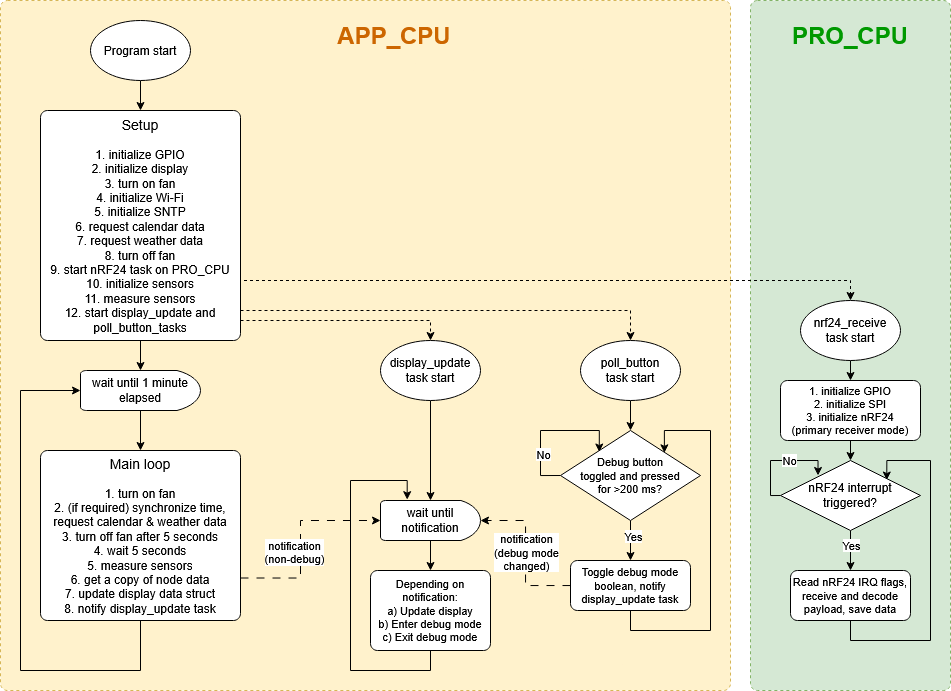

The diagram above was exported from draw.io. Its source (the exported page's mxGraphModel, read from the mxfile embedded in the PNG):
<mxGraphModel dx="2062" dy="666" grid="1" gridSize="10" guides="1" tooltips="1" connect="1" arrows="1" fold="1" page="1" pageScale="1" pageWidth="827" pageHeight="1169" math="0" shadow="0">
  <root>
    <mxCell id="WIyWlLk6GJQsqaUBKTNV-0" />
    <mxCell id="WIyWlLk6GJQsqaUBKTNV-1" parent="WIyWlLk6GJQsqaUBKTNV-0" />
    <mxCell id="8JMaUqoVzFi5IFR0wav9-44" value="" style="rounded=1;whiteSpace=wrap;html=1;absoluteArcSize=1;arcSize=14;strokeWidth=1;dashed=1;fillColor=#d5e8d4;strokeColor=#82b366;" vertex="1" parent="WIyWlLk6GJQsqaUBKTNV-1">
      <mxGeometry x="740" y="140" width="200" height="690" as="geometry" />
    </mxCell>
    <mxCell id="8JMaUqoVzFi5IFR0wav9-42" value="" style="rounded=1;whiteSpace=wrap;html=1;absoluteArcSize=1;arcSize=14;strokeWidth=1;dashed=1;fillColor=#fff2cc;strokeColor=#d6b656;" vertex="1" parent="WIyWlLk6GJQsqaUBKTNV-1">
      <mxGeometry x="-10" y="140" width="730" height="690" as="geometry" />
    </mxCell>
    <mxCell id="8JMaUqoVzFi5IFR0wav9-2" value="" style="edgeStyle=orthogonalEdgeStyle;rounded=0;orthogonalLoop=1;jettySize=auto;html=1;entryX=0.5;entryY=0;entryDx=0;entryDy=0;exitX=0.5;exitY=1;exitDx=0;exitDy=0;exitPerimeter=0;" edge="1" parent="WIyWlLk6GJQsqaUBKTNV-1" source="8JMaUqoVzFi5IFR0wav9-0" target="8JMaUqoVzFi5IFR0wav9-1">
      <mxGeometry relative="1" as="geometry" />
    </mxCell>
    <mxCell id="8JMaUqoVzFi5IFR0wav9-0" value="Program start" style="strokeWidth=1;html=1;shape=mxgraph.flowchart.start_1;whiteSpace=wrap;" vertex="1" parent="WIyWlLk6GJQsqaUBKTNV-1">
      <mxGeometry x="80" y="160" width="100" height="60" as="geometry" />
    </mxCell>
    <mxCell id="8JMaUqoVzFi5IFR0wav9-4" value="" style="edgeStyle=orthogonalEdgeStyle;rounded=0;orthogonalLoop=1;jettySize=auto;html=1;exitX=1;exitY=0.75;exitDx=0;exitDy=0;dashed=1;entryX=0.5;entryY=0;entryDx=0;entryDy=0;entryPerimeter=0;" edge="1" parent="WIyWlLk6GJQsqaUBKTNV-1" source="8JMaUqoVzFi5IFR0wav9-1" target="8JMaUqoVzFi5IFR0wav9-9">
      <mxGeometry relative="1" as="geometry">
        <mxPoint x="680" y="480" as="targetPoint" />
        <Array as="points">
          <mxPoint x="840" y="420" />
        </Array>
      </mxGeometry>
    </mxCell>
    <mxCell id="8JMaUqoVzFi5IFR0wav9-11" value="" style="edgeStyle=orthogonalEdgeStyle;rounded=0;orthogonalLoop=1;jettySize=auto;html=1;entryX=0.5;entryY=0;entryDx=0;entryDy=0;entryPerimeter=0;" edge="1" parent="WIyWlLk6GJQsqaUBKTNV-1" source="8JMaUqoVzFi5IFR0wav9-1" target="8JMaUqoVzFi5IFR0wav9-12">
      <mxGeometry relative="1" as="geometry">
        <mxPoint x="130" y="560" as="targetPoint" />
      </mxGeometry>
    </mxCell>
    <mxCell id="8JMaUqoVzFi5IFR0wav9-1" value="&lt;div&gt;&lt;font style=&quot;font-size: 14px;&quot;&gt;Setup&lt;br&gt;&lt;/font&gt;&lt;br&gt;1. initialize GPIO&lt;/div&gt;&lt;div&gt;2. initialize display&lt;/div&gt;&lt;div&gt;3. turn on fan&lt;/div&gt;&lt;div&gt;4. initialize Wi-Fi&lt;/div&gt;&lt;div&gt;5. initialize SNTP&lt;/div&gt;&lt;div&gt;6. request calendar data&lt;/div&gt;&lt;div&gt;7. request weather data&lt;/div&gt;&lt;div&gt;8. turn off fan&lt;/div&gt;&lt;div&gt;9. start nRF24 task on PRO_CPU&lt;/div&gt;&lt;div&gt;10. initialize sensors&lt;/div&gt;&lt;div&gt;11. measure sensors&lt;br&gt;12. start display_update and poll_button_tasks&lt;/div&gt;" style="rounded=1;whiteSpace=wrap;html=1;absoluteArcSize=1;arcSize=14;strokeWidth=1;" vertex="1" parent="WIyWlLk6GJQsqaUBKTNV-1">
      <mxGeometry x="30" y="250" width="200" height="230" as="geometry" />
    </mxCell>
    <mxCell id="8JMaUqoVzFi5IFR0wav9-5" value="" style="edgeStyle=orthogonalEdgeStyle;rounded=0;orthogonalLoop=1;jettySize=auto;html=1;exitX=1;exitY=0.75;exitDx=0;exitDy=0;dashed=1;entryX=0.5;entryY=0;entryDx=0;entryDy=0;entryPerimeter=0;" edge="1" parent="WIyWlLk6GJQsqaUBKTNV-1" target="8JMaUqoVzFi5IFR0wav9-8">
      <mxGeometry relative="1" as="geometry">
        <mxPoint x="230" y="450" as="sourcePoint" />
        <mxPoint x="520" y="480" as="targetPoint" />
        <Array as="points">
          <mxPoint x="620" y="450" />
        </Array>
      </mxGeometry>
    </mxCell>
    <mxCell id="8JMaUqoVzFi5IFR0wav9-6" value="" style="edgeStyle=orthogonalEdgeStyle;rounded=0;orthogonalLoop=1;jettySize=auto;html=1;exitX=1;exitY=0.75;exitDx=0;exitDy=0;dashed=1;entryX=0.5;entryY=0;entryDx=0;entryDy=0;entryPerimeter=0;" edge="1" parent="WIyWlLk6GJQsqaUBKTNV-1" target="8JMaUqoVzFi5IFR0wav9-7">
      <mxGeometry relative="1" as="geometry">
        <mxPoint x="230" y="460" as="sourcePoint" />
        <mxPoint x="360" y="480" as="targetPoint" />
        <Array as="points">
          <mxPoint x="420" y="460" />
        </Array>
      </mxGeometry>
    </mxCell>
    <mxCell id="8JMaUqoVzFi5IFR0wav9-18" value="" style="edgeStyle=orthogonalEdgeStyle;rounded=0;orthogonalLoop=1;jettySize=auto;html=1;exitX=0.5;exitY=1;exitDx=0;exitDy=0;exitPerimeter=0;entryX=0.5;entryY=0;entryDx=0;entryDy=0;entryPerimeter=0;" edge="1" parent="WIyWlLk6GJQsqaUBKTNV-1" source="8JMaUqoVzFi5IFR0wav9-7" target="8JMaUqoVzFi5IFR0wav9-25">
      <mxGeometry relative="1" as="geometry">
        <mxPoint x="420" y="620" as="targetPoint" />
      </mxGeometry>
    </mxCell>
    <mxCell id="8JMaUqoVzFi5IFR0wav9-7" value="display_update task start" style="strokeWidth=1;html=1;shape=mxgraph.flowchart.start_1;whiteSpace=wrap;" vertex="1" parent="WIyWlLk6GJQsqaUBKTNV-1">
      <mxGeometry x="370" y="480" width="100" height="60" as="geometry" />
    </mxCell>
    <mxCell id="8JMaUqoVzFi5IFR0wav9-29" value="" style="edgeStyle=orthogonalEdgeStyle;rounded=0;orthogonalLoop=1;jettySize=auto;html=1;entryX=0.5;entryY=0;entryDx=0;entryDy=0;entryPerimeter=0;exitX=0.5;exitY=1;exitDx=0;exitDy=0;exitPerimeter=0;" edge="1" parent="WIyWlLk6GJQsqaUBKTNV-1" source="8JMaUqoVzFi5IFR0wav9-8" target="8JMaUqoVzFi5IFR0wav9-28">
      <mxGeometry relative="1" as="geometry" />
    </mxCell>
    <mxCell id="8JMaUqoVzFi5IFR0wav9-8" value="poll_button&lt;br&gt;task start" style="strokeWidth=1;html=1;shape=mxgraph.flowchart.start_1;whiteSpace=wrap;" vertex="1" parent="WIyWlLk6GJQsqaUBKTNV-1">
      <mxGeometry x="570" y="480" width="100" height="60" as="geometry" />
    </mxCell>
    <mxCell id="8JMaUqoVzFi5IFR0wav9-47" value="" style="edgeStyle=orthogonalEdgeStyle;rounded=0;orthogonalLoop=1;jettySize=auto;html=1;entryX=0.5;entryY=0;entryDx=0;entryDy=0;exitX=0.5;exitY=1;exitDx=0;exitDy=0;exitPerimeter=0;" edge="1" parent="WIyWlLk6GJQsqaUBKTNV-1" source="8JMaUqoVzFi5IFR0wav9-9" target="8JMaUqoVzFi5IFR0wav9-46">
      <mxGeometry relative="1" as="geometry" />
    </mxCell>
    <mxCell id="8JMaUqoVzFi5IFR0wav9-9" value="nrf24_receive&lt;br&gt;task start" style="strokeWidth=1;html=1;shape=mxgraph.flowchart.start_1;whiteSpace=wrap;" vertex="1" parent="WIyWlLk6GJQsqaUBKTNV-1">
      <mxGeometry x="790" y="440" width="100" height="60" as="geometry" />
    </mxCell>
    <mxCell id="8JMaUqoVzFi5IFR0wav9-14" value="" style="edgeStyle=orthogonalEdgeStyle;rounded=0;orthogonalLoop=1;jettySize=auto;html=1;entryX=0.5;entryY=0;entryDx=0;entryDy=0;exitX=0.5;exitY=1;exitDx=0;exitDy=0;exitPerimeter=0;" edge="1" parent="WIyWlLk6GJQsqaUBKTNV-1" source="8JMaUqoVzFi5IFR0wav9-12" target="8JMaUqoVzFi5IFR0wav9-13">
      <mxGeometry relative="1" as="geometry" />
    </mxCell>
    <mxCell id="8JMaUqoVzFi5IFR0wav9-12" value="wait until 1 minute elapsed" style="strokeWidth=1;html=1;shape=mxgraph.flowchart.delay;whiteSpace=wrap;" vertex="1" parent="WIyWlLk6GJQsqaUBKTNV-1">
      <mxGeometry x="70" y="510" width="120" height="40" as="geometry" />
    </mxCell>
    <mxCell id="8JMaUqoVzFi5IFR0wav9-16" value="" style="edgeStyle=orthogonalEdgeStyle;rounded=0;orthogonalLoop=1;jettySize=auto;html=1;exitX=0.5;exitY=1;exitDx=0;exitDy=0;entryX=0;entryY=0.5;entryDx=0;entryDy=0;entryPerimeter=0;" edge="1" parent="WIyWlLk6GJQsqaUBKTNV-1" source="8JMaUqoVzFi5IFR0wav9-13" target="8JMaUqoVzFi5IFR0wav9-12">
      <mxGeometry relative="1" as="geometry">
        <mxPoint x="180" y="870" as="targetPoint" />
        <Array as="points">
          <mxPoint x="130" y="810" />
          <mxPoint x="10" y="810" />
          <mxPoint x="10" y="530" />
        </Array>
      </mxGeometry>
    </mxCell>
    <mxCell id="8JMaUqoVzFi5IFR0wav9-20" value="" style="edgeStyle=orthogonalEdgeStyle;rounded=0;orthogonalLoop=1;jettySize=auto;html=1;dashed=1;dashPattern=8 8;entryX=0;entryY=0.5;entryDx=0;entryDy=0;entryPerimeter=0;exitX=1;exitY=0.75;exitDx=0;exitDy=0;" edge="1" parent="WIyWlLk6GJQsqaUBKTNV-1" source="8JMaUqoVzFi5IFR0wav9-13" target="8JMaUqoVzFi5IFR0wav9-25">
      <mxGeometry relative="1" as="geometry">
        <mxPoint x="330" y="690" as="targetPoint" />
        <Array as="points">
          <mxPoint x="290" y="718" />
          <mxPoint x="290" y="660" />
        </Array>
      </mxGeometry>
    </mxCell>
    <mxCell id="8JMaUqoVzFi5IFR0wav9-22" value="notification&lt;br&gt;(non-debug)" style="edgeLabel;html=1;align=center;verticalAlign=middle;resizable=0;points=[];" vertex="1" connectable="0" parent="8JMaUqoVzFi5IFR0wav9-20">
      <mxGeometry x="0.1703" y="-3" relative="1" as="geometry">
        <mxPoint x="-10" y="29" as="offset" />
      </mxGeometry>
    </mxCell>
    <mxCell id="8JMaUqoVzFi5IFR0wav9-13" value="&lt;div&gt;&lt;font style=&quot;font-size: 14px;&quot;&gt;Main loop&lt;/font&gt;&lt;br&gt;&lt;br&gt;1. turn on fan&lt;/div&gt;&lt;div&gt;2. (if required) synchronize time, request calendar &amp;amp; weather data&lt;br&gt;3. turn off fan after 5 seconds&lt;/div&gt;&lt;div&gt;4. wait 5 seconds&lt;/div&gt;&lt;div&gt;5. measure sensors&lt;/div&gt;&lt;div&gt;6. get a copy of node data&lt;/div&gt;&lt;div&gt;7. update display data struct&lt;/div&gt;&lt;div&gt;8. notify display_update task&lt;/div&gt;" style="rounded=1;whiteSpace=wrap;html=1;absoluteArcSize=1;arcSize=14;strokeWidth=1;" vertex="1" parent="WIyWlLk6GJQsqaUBKTNV-1">
      <mxGeometry x="30" y="590" width="200" height="170" as="geometry" />
    </mxCell>
    <mxCell id="8JMaUqoVzFi5IFR0wav9-27" value="" style="edgeStyle=orthogonalEdgeStyle;rounded=0;orthogonalLoop=1;jettySize=auto;html=1;exitX=0.5;exitY=1;exitDx=0;exitDy=0;exitPerimeter=0;entryX=0.5;entryY=0;entryDx=0;entryDy=0;" edge="1" parent="WIyWlLk6GJQsqaUBKTNV-1" source="8JMaUqoVzFi5IFR0wav9-25" target="8JMaUqoVzFi5IFR0wav9-39">
      <mxGeometry relative="1" as="geometry">
        <mxPoint x="420" y="720" as="targetPoint" />
      </mxGeometry>
    </mxCell>
    <mxCell id="8JMaUqoVzFi5IFR0wav9-25" value="wait until notification" style="strokeWidth=1;html=1;shape=mxgraph.flowchart.delay;whiteSpace=wrap;" vertex="1" parent="WIyWlLk6GJQsqaUBKTNV-1">
      <mxGeometry x="370" y="640" width="100" height="40" as="geometry" />
    </mxCell>
    <mxCell id="8JMaUqoVzFi5IFR0wav9-30" value="" style="edgeStyle=orthogonalEdgeStyle;rounded=0;orthogonalLoop=1;jettySize=auto;html=1;exitX=0;exitY=0.5;exitDx=0;exitDy=0;exitPerimeter=0;entryX=0.277;entryY=0.239;entryDx=0;entryDy=0;entryPerimeter=0;" edge="1" parent="WIyWlLk6GJQsqaUBKTNV-1" source="8JMaUqoVzFi5IFR0wav9-28" target="8JMaUqoVzFi5IFR0wav9-28">
      <mxGeometry relative="1" as="geometry">
        <mxPoint x="590" y="560" as="targetPoint" />
        <Array as="points">
          <mxPoint x="530" y="615" />
          <mxPoint x="530" y="570" />
          <mxPoint x="589" y="570" />
        </Array>
      </mxGeometry>
    </mxCell>
    <mxCell id="8JMaUqoVzFi5IFR0wav9-31" value="No" style="edgeLabel;html=1;align=center;verticalAlign=middle;resizable=0;points=[];" vertex="1" connectable="0" parent="8JMaUqoVzFi5IFR0wav9-30">
      <mxGeometry x="-0.1764" y="-2" relative="1" as="geometry">
        <mxPoint y="18" as="offset" />
      </mxGeometry>
    </mxCell>
    <mxCell id="8JMaUqoVzFi5IFR0wav9-33" value="" style="edgeStyle=orthogonalEdgeStyle;rounded=0;orthogonalLoop=1;jettySize=auto;html=1;entryX=0.5;entryY=0;entryDx=0;entryDy=0;" edge="1" parent="WIyWlLk6GJQsqaUBKTNV-1" source="8JMaUqoVzFi5IFR0wav9-28" target="8JMaUqoVzFi5IFR0wav9-35">
      <mxGeometry relative="1" as="geometry">
        <mxPoint x="620" y="720" as="targetPoint" />
      </mxGeometry>
    </mxCell>
    <mxCell id="8JMaUqoVzFi5IFR0wav9-34" value="Yes" style="edgeLabel;html=1;align=center;verticalAlign=middle;resizable=0;points=[];" vertex="1" connectable="0" parent="8JMaUqoVzFi5IFR0wav9-33">
      <mxGeometry x="-0.2174" y="2" relative="1" as="geometry">
        <mxPoint as="offset" />
      </mxGeometry>
    </mxCell>
    <mxCell id="8JMaUqoVzFi5IFR0wav9-28" value="Debug button&lt;br&gt;toggled and pressed&lt;br&gt;for &amp;gt;200 ms?" style="strokeWidth=1;html=1;shape=mxgraph.flowchart.decision;whiteSpace=wrap;fontSize=11;" vertex="1" parent="WIyWlLk6GJQsqaUBKTNV-1">
      <mxGeometry x="550" y="570" width="140" height="90" as="geometry" />
    </mxCell>
    <mxCell id="8JMaUqoVzFi5IFR0wav9-37" value="" style="edgeStyle=orthogonalEdgeStyle;rounded=0;orthogonalLoop=1;jettySize=auto;html=1;entryX=1;entryY=0.5;entryDx=0;entryDy=0;entryPerimeter=0;dashed=1;dashPattern=8 8;" edge="1" parent="WIyWlLk6GJQsqaUBKTNV-1" source="8JMaUqoVzFi5IFR0wav9-35" target="8JMaUqoVzFi5IFR0wav9-25">
      <mxGeometry relative="1" as="geometry">
        <mxPoint x="480" y="725" as="targetPoint" />
      </mxGeometry>
    </mxCell>
    <mxCell id="8JMaUqoVzFi5IFR0wav9-38" value="notification&lt;br&gt;(debug mode&lt;br&gt;changed)" style="edgeLabel;html=1;align=center;verticalAlign=middle;resizable=0;points=[];" vertex="1" connectable="0" parent="8JMaUqoVzFi5IFR0wav9-37">
      <mxGeometry x="0.0116" relative="1" as="geometry">
        <mxPoint as="offset" />
      </mxGeometry>
    </mxCell>
    <mxCell id="8JMaUqoVzFi5IFR0wav9-59" value="" style="edgeStyle=orthogonalEdgeStyle;rounded=0;orthogonalLoop=1;jettySize=auto;html=1;exitX=0.5;exitY=1;exitDx=0;exitDy=0;entryX=0.742;entryY=0.248;entryDx=0;entryDy=0;entryPerimeter=0;" edge="1" parent="WIyWlLk6GJQsqaUBKTNV-1" source="8JMaUqoVzFi5IFR0wav9-35" target="8JMaUqoVzFi5IFR0wav9-28">
      <mxGeometry relative="1" as="geometry">
        <mxPoint x="620" y="790" as="targetPoint" />
        <Array as="points">
          <mxPoint x="620" y="770" />
          <mxPoint x="700" y="770" />
          <mxPoint x="700" y="570" />
          <mxPoint x="654" y="570" />
        </Array>
      </mxGeometry>
    </mxCell>
    <mxCell id="8JMaUqoVzFi5IFR0wav9-35" value="Toggle debug mode boolean, notify display_update task" style="rounded=1;whiteSpace=wrap;html=1;absoluteArcSize=1;arcSize=14;strokeWidth=1;fontSize=11;" vertex="1" parent="WIyWlLk6GJQsqaUBKTNV-1">
      <mxGeometry x="560" y="700" width="120" height="50" as="geometry" />
    </mxCell>
    <mxCell id="8JMaUqoVzFi5IFR0wav9-41" value="" style="edgeStyle=orthogonalEdgeStyle;rounded=0;orthogonalLoop=1;jettySize=auto;html=1;exitX=0.5;exitY=1;exitDx=0;exitDy=0;entryX=0.267;entryY=-0.021;entryDx=0;entryDy=0;entryPerimeter=0;" edge="1" parent="WIyWlLk6GJQsqaUBKTNV-1" source="8JMaUqoVzFi5IFR0wav9-39" target="8JMaUqoVzFi5IFR0wav9-25">
      <mxGeometry relative="1" as="geometry">
        <mxPoint x="420" y="870" as="targetPoint" />
        <Array as="points">
          <mxPoint x="420" y="810" />
          <mxPoint x="340" y="810" />
          <mxPoint x="340" y="620" />
          <mxPoint x="397" y="620" />
        </Array>
      </mxGeometry>
    </mxCell>
    <mxCell id="8JMaUqoVzFi5IFR0wav9-39" value="Depending on notification:&lt;br&gt;a) Update display&lt;br&gt;b) Enter debug mode&lt;br&gt;c) Exit debug mode" style="rounded=1;whiteSpace=wrap;html=1;absoluteArcSize=1;arcSize=14;strokeWidth=1;fontSize=11;" vertex="1" parent="WIyWlLk6GJQsqaUBKTNV-1">
      <mxGeometry x="360" y="710" width="120" height="80" as="geometry" />
    </mxCell>
    <mxCell id="8JMaUqoVzFi5IFR0wav9-43" value="&lt;b&gt;&lt;font style=&quot;font-size: 24px; color: rgb(204, 102, 0);&quot;&gt;APP_CPU&lt;/font&gt;&lt;/b&gt;" style="text;html=1;align=center;verticalAlign=middle;whiteSpace=wrap;rounded=0;" vertex="1" parent="WIyWlLk6GJQsqaUBKTNV-1">
      <mxGeometry x="354" y="160" width="60" height="30" as="geometry" />
    </mxCell>
    <mxCell id="8JMaUqoVzFi5IFR0wav9-45" value="&lt;font style=&quot;font-size: 24px;&quot;&gt;&lt;b&gt;PRO_CPU&lt;/b&gt;&lt;/font&gt;" style="text;html=1;align=center;verticalAlign=middle;whiteSpace=wrap;rounded=0;fontColor=#009900;" vertex="1" parent="WIyWlLk6GJQsqaUBKTNV-1">
      <mxGeometry x="740" y="160" width="200" height="30" as="geometry" />
    </mxCell>
    <mxCell id="8JMaUqoVzFi5IFR0wav9-49" value="" style="edgeStyle=orthogonalEdgeStyle;rounded=0;orthogonalLoop=1;jettySize=auto;html=1;entryX=0.5;entryY=0;entryDx=0;entryDy=0;exitX=0.5;exitY=1;exitDx=0;exitDy=0;entryPerimeter=0;" edge="1" parent="WIyWlLk6GJQsqaUBKTNV-1" source="8JMaUqoVzFi5IFR0wav9-46" target="8JMaUqoVzFi5IFR0wav9-50">
      <mxGeometry relative="1" as="geometry">
        <mxPoint x="840" y="660" as="targetPoint" />
      </mxGeometry>
    </mxCell>
    <mxCell id="8JMaUqoVzFi5IFR0wav9-46" value="&lt;div&gt;1. initialize GPIO&lt;/div&gt;&lt;div&gt;2. initialize SPI&lt;br&gt;3. initialize nRF24&lt;/div&gt;(primary receiver mode)" style="rounded=1;whiteSpace=wrap;html=1;absoluteArcSize=1;arcSize=14;strokeWidth=1;fontSize=11;" vertex="1" parent="WIyWlLk6GJQsqaUBKTNV-1">
      <mxGeometry x="770" y="520" width="140" height="60" as="geometry" />
    </mxCell>
    <mxCell id="8JMaUqoVzFi5IFR0wav9-51" value="" style="edgeStyle=orthogonalEdgeStyle;rounded=0;orthogonalLoop=1;jettySize=auto;html=1;entryX=0.268;entryY=0.214;entryDx=0;entryDy=0;entryPerimeter=0;exitX=0;exitY=0.5;exitDx=0;exitDy=0;exitPerimeter=0;" edge="1" parent="WIyWlLk6GJQsqaUBKTNV-1" source="8JMaUqoVzFi5IFR0wav9-50" target="8JMaUqoVzFi5IFR0wav9-50">
      <mxGeometry relative="1" as="geometry">
        <Array as="points">
          <mxPoint x="760" y="635" />
          <mxPoint x="760" y="600" />
          <mxPoint x="808" y="600" />
        </Array>
      </mxGeometry>
    </mxCell>
    <mxCell id="8JMaUqoVzFi5IFR0wav9-52" value="No" style="edgeLabel;html=1;align=center;verticalAlign=middle;resizable=0;points=[];" vertex="1" connectable="0" parent="8JMaUqoVzFi5IFR0wav9-51">
      <mxGeometry x="0.1892" y="1" relative="1" as="geometry">
        <mxPoint as="offset" />
      </mxGeometry>
    </mxCell>
    <mxCell id="8JMaUqoVzFi5IFR0wav9-55" value="" style="edgeStyle=orthogonalEdgeStyle;rounded=0;orthogonalLoop=1;jettySize=auto;html=1;entryX=0.5;entryY=0;entryDx=0;entryDy=0;" edge="1" parent="WIyWlLk6GJQsqaUBKTNV-1" source="8JMaUqoVzFi5IFR0wav9-50" target="8JMaUqoVzFi5IFR0wav9-57">
      <mxGeometry relative="1" as="geometry">
        <mxPoint x="840" y="700" as="targetPoint" />
      </mxGeometry>
    </mxCell>
    <mxCell id="8JMaUqoVzFi5IFR0wav9-56" value="Yes" style="edgeLabel;html=1;align=center;verticalAlign=middle;resizable=0;points=[];" vertex="1" connectable="0" parent="8JMaUqoVzFi5IFR0wav9-55">
      <mxGeometry x="-0.086" relative="1" as="geometry">
        <mxPoint y="-4" as="offset" />
      </mxGeometry>
    </mxCell>
    <mxCell id="8JMaUqoVzFi5IFR0wav9-50" value="nRF24 interrupt triggered?" style="strokeWidth=1;html=1;shape=mxgraph.flowchart.decision;whiteSpace=wrap;" vertex="1" parent="WIyWlLk6GJQsqaUBKTNV-1">
      <mxGeometry x="770" y="600" width="140" height="70" as="geometry" />
    </mxCell>
    <mxCell id="8JMaUqoVzFi5IFR0wav9-61" value="" style="edgeStyle=orthogonalEdgeStyle;rounded=0;orthogonalLoop=1;jettySize=auto;html=1;exitX=0.5;exitY=1;exitDx=0;exitDy=0;entryX=0.759;entryY=0.279;entryDx=0;entryDy=0;entryPerimeter=0;" edge="1" parent="WIyWlLk6GJQsqaUBKTNV-1" source="8JMaUqoVzFi5IFR0wav9-57" target="8JMaUqoVzFi5IFR0wav9-50">
      <mxGeometry relative="1" as="geometry">
        <mxPoint x="840" y="835" as="targetPoint" />
        <Array as="points">
          <mxPoint x="840" y="780" />
          <mxPoint x="920" y="780" />
          <mxPoint x="920" y="600" />
          <mxPoint x="876" y="600" />
        </Array>
      </mxGeometry>
    </mxCell>
    <mxCell id="8JMaUqoVzFi5IFR0wav9-57" value="Read nRF24 IRQ flags, receive and decode payload, save data" style="rounded=1;whiteSpace=wrap;html=1;absoluteArcSize=1;arcSize=14;strokeWidth=1;fontSize=11;" vertex="1" parent="WIyWlLk6GJQsqaUBKTNV-1">
      <mxGeometry x="780" y="710" width="120" height="50" as="geometry" />
    </mxCell>
  </root>
</mxGraphModel>